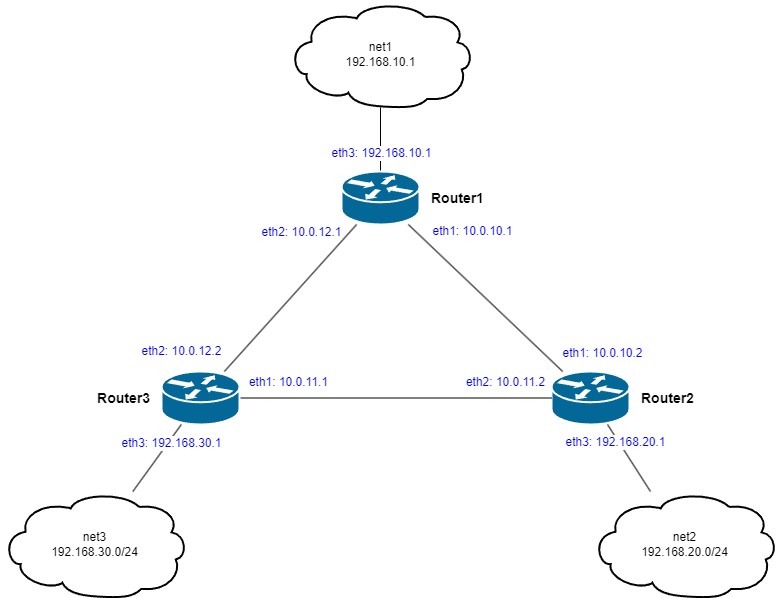

The diagram above was exported from draw.io. Its source (the exported page's mxGraphModel, read from the mxfile embedded in the PNG):
<mxGraphModel dx="1434" dy="844" grid="1" gridSize="10" guides="1" tooltips="1" connect="1" arrows="1" fold="1" page="1" pageScale="1" pageWidth="1654" pageHeight="1169" math="0" shadow="0">
  <root>
    <mxCell id="0" />
    <mxCell id="1" parent="0" />
    <mxCell id="5Gy4otpEJaHZ_pEN25OO-13" style="edgeStyle=none;rounded=0;orthogonalLoop=1;jettySize=auto;html=1;endArrow=none;endFill=0;" edge="1" parent="1" source="5Gy4otpEJaHZ_pEN25OO-1" target="5Gy4otpEJaHZ_pEN25OO-9">
      <mxGeometry relative="1" as="geometry" />
    </mxCell>
    <mxCell id="5Gy4otpEJaHZ_pEN25OO-17" value="eth3: 192.168.20.1" style="edgeLabel;html=1;align=center;verticalAlign=middle;resizable=0;points=[];fontSize=12;fontColor=#0000FF;fontStyle=0" vertex="1" connectable="0" parent="5Gy4otpEJaHZ_pEN25OO-13">
      <mxGeometry x="-0.673" y="1" relative="1" as="geometry">
        <mxPoint y="7" as="offset" />
      </mxGeometry>
    </mxCell>
    <mxCell id="5Gy4otpEJaHZ_pEN25OO-1" value="Router2" style="shape=mxgraph.cisco.routers.router;sketch=0;html=1;pointerEvents=1;dashed=0;fillColor=#036897;strokeColor=#ffffff;strokeWidth=2;verticalLabelPosition=middle;verticalAlign=middle;align=left;outlineConnect=0;labelPosition=right;fontSize=14;fontStyle=1;spacingLeft=10;spacingRight=10;" vertex="1" parent="1">
      <mxGeometry x="990" y="380" width="78" height="53" as="geometry" />
    </mxCell>
    <mxCell id="5Gy4otpEJaHZ_pEN25OO-6" style="edgeStyle=none;rounded=0;orthogonalLoop=1;jettySize=auto;html=1;endArrow=none;endFill=0;" edge="1" parent="1" source="5Gy4otpEJaHZ_pEN25OO-2" target="5Gy4otpEJaHZ_pEN25OO-1">
      <mxGeometry relative="1" as="geometry" />
    </mxCell>
    <mxCell id="5Gy4otpEJaHZ_pEN25OO-15" value="eth1: 10.0.11.1" style="edgeLabel;html=1;align=center;verticalAlign=middle;resizable=0;points=[];fontSize=12;fontColor=#0000FF;fontStyle=0" vertex="1" connectable="0" parent="5Gy4otpEJaHZ_pEN25OO-6">
      <mxGeometry x="-0.8526" relative="1" as="geometry">
        <mxPoint x="25" y="-16" as="offset" />
      </mxGeometry>
    </mxCell>
    <mxCell id="5Gy4otpEJaHZ_pEN25OO-16" value="eth2: 10.0.11.2" style="edgeLabel;html=1;align=center;verticalAlign=middle;resizable=0;points=[];fontSize=12;fontColor=#0000FF;fontStyle=0" vertex="1" connectable="0" parent="5Gy4otpEJaHZ_pEN25OO-6">
      <mxGeometry x="0.6987" relative="1" as="geometry">
        <mxPoint y="-16" as="offset" />
      </mxGeometry>
    </mxCell>
    <mxCell id="5Gy4otpEJaHZ_pEN25OO-12" style="edgeStyle=none;rounded=0;orthogonalLoop=1;jettySize=auto;html=1;endArrow=none;endFill=0;" edge="1" parent="1" source="5Gy4otpEJaHZ_pEN25OO-2" target="5Gy4otpEJaHZ_pEN25OO-8">
      <mxGeometry relative="1" as="geometry" />
    </mxCell>
    <mxCell id="5Gy4otpEJaHZ_pEN25OO-14" value="eth3: 192.168.30.1" style="edgeLabel;html=1;align=center;verticalAlign=middle;resizable=0;points=[];fontSize=12;fontColor=#0000FF;fontStyle=0" vertex="1" connectable="0" parent="5Gy4otpEJaHZ_pEN25OO-12">
      <mxGeometry x="-0.5002" y="3" relative="1" as="geometry">
        <mxPoint as="offset" />
      </mxGeometry>
    </mxCell>
    <mxCell id="5Gy4otpEJaHZ_pEN25OO-2" value="Router3" style="shape=mxgraph.cisco.routers.router;sketch=0;html=1;pointerEvents=1;dashed=0;fillColor=#036897;strokeColor=#ffffff;strokeWidth=2;verticalLabelPosition=middle;verticalAlign=middle;align=right;outlineConnect=0;labelPosition=left;fontSize=14;fontStyle=1;spacingLeft=10;spacingRight=10;" vertex="1" parent="1">
      <mxGeometry x="600" y="380" width="78" height="53" as="geometry" />
    </mxCell>
    <mxCell id="5Gy4otpEJaHZ_pEN25OO-4" style="rounded=0;orthogonalLoop=1;jettySize=auto;html=1;endArrow=none;endFill=0;" edge="1" parent="1" source="5Gy4otpEJaHZ_pEN25OO-3" target="5Gy4otpEJaHZ_pEN25OO-2">
      <mxGeometry relative="1" as="geometry" />
    </mxCell>
    <mxCell id="5Gy4otpEJaHZ_pEN25OO-18" value="eth2: 10.0.12.2" style="edgeLabel;html=1;align=center;verticalAlign=middle;resizable=0;points=[];fontSize=12;fontColor=#0000FF;fontStyle=0" vertex="1" connectable="0" parent="5Gy4otpEJaHZ_pEN25OO-4">
      <mxGeometry x="0.7419" y="1" relative="1" as="geometry">
        <mxPoint x="-61" y="-2" as="offset" />
      </mxGeometry>
    </mxCell>
    <mxCell id="5Gy4otpEJaHZ_pEN25OO-19" value="eth2: 10.0.12.1" style="edgeLabel;html=1;align=center;verticalAlign=middle;resizable=0;points=[];fontSize=12;fontColor=#0000FF;fontStyle=0" vertex="1" connectable="0" parent="5Gy4otpEJaHZ_pEN25OO-4">
      <mxGeometry x="-0.7133" y="-2" relative="1" as="geometry">
        <mxPoint x="-35" y="-12" as="offset" />
      </mxGeometry>
    </mxCell>
    <mxCell id="5Gy4otpEJaHZ_pEN25OO-5" style="edgeStyle=none;rounded=0;orthogonalLoop=1;jettySize=auto;html=1;endArrow=none;endFill=0;" edge="1" parent="1" source="5Gy4otpEJaHZ_pEN25OO-3" target="5Gy4otpEJaHZ_pEN25OO-1">
      <mxGeometry relative="1" as="geometry" />
    </mxCell>
    <mxCell id="5Gy4otpEJaHZ_pEN25OO-20" value="eth1: 10.0.10.1" style="edgeLabel;html=1;align=center;verticalAlign=middle;resizable=0;points=[];fontSize=12;fontColor=#0000FF;fontStyle=0" vertex="1" connectable="0" parent="5Gy4otpEJaHZ_pEN25OO-5">
      <mxGeometry x="-0.7733" relative="1" as="geometry">
        <mxPoint x="46" y="-10" as="offset" />
      </mxGeometry>
    </mxCell>
    <mxCell id="5Gy4otpEJaHZ_pEN25OO-21" value="eth1: 10.0.10.2" style="edgeLabel;html=1;align=center;verticalAlign=middle;resizable=0;points=[];fontSize=12;fontColor=#0000FF;fontStyle=0" vertex="1" connectable="0" parent="5Gy4otpEJaHZ_pEN25OO-5">
      <mxGeometry x="0.7332" y="-1" relative="1" as="geometry">
        <mxPoint x="60" as="offset" />
      </mxGeometry>
    </mxCell>
    <mxCell id="5Gy4otpEJaHZ_pEN25OO-10" style="edgeStyle=none;rounded=0;orthogonalLoop=1;jettySize=auto;html=1;endArrow=none;endFill=0;" edge="1" parent="1" source="5Gy4otpEJaHZ_pEN25OO-3" target="5Gy4otpEJaHZ_pEN25OO-7">
      <mxGeometry relative="1" as="geometry" />
    </mxCell>
    <mxCell id="5Gy4otpEJaHZ_pEN25OO-22" value="eth3: 192.168.10.1" style="edgeLabel;html=1;align=center;verticalAlign=middle;resizable=0;points=[];fontSize=12;fontColor=#0000FF;fontStyle=0" vertex="1" connectable="0" parent="5Gy4otpEJaHZ_pEN25OO-10">
      <mxGeometry x="-0.4062" y="-3" relative="1" as="geometry">
        <mxPoint x="-3" as="offset" />
      </mxGeometry>
    </mxCell>
    <mxCell id="5Gy4otpEJaHZ_pEN25OO-3" value="Router1" style="shape=mxgraph.cisco.routers.router;sketch=0;html=1;pointerEvents=1;dashed=0;fillColor=#036897;strokeColor=#ffffff;strokeWidth=2;verticalLabelPosition=middle;verticalAlign=middle;align=left;outlineConnect=0;labelPosition=right;fontSize=14;fontStyle=1;spacingLeft=10;spacingRight=10;" vertex="1" parent="1">
      <mxGeometry x="780" y="180" width="78" height="53" as="geometry" />
    </mxCell>
    <mxCell id="5Gy4otpEJaHZ_pEN25OO-7" value="net1&lt;br&gt;192.168.10.1" style="shape=mxgraph.cisco.storage.cloud;sketch=0;html=1;pointerEvents=1;dashed=0;strokeWidth=2;verticalLabelPosition=middle;verticalAlign=middle;align=center;outlineConnect=0;labelPosition=center;" vertex="1" parent="1">
      <mxGeometry x="726" y="10" width="186" height="106" as="geometry" />
    </mxCell>
    <mxCell id="5Gy4otpEJaHZ_pEN25OO-8" value="net3&lt;br&gt;192.168.30.0/24" style="shape=mxgraph.cisco.storage.cloud;sketch=0;html=1;pointerEvents=1;dashed=0;strokeWidth=2;verticalLabelPosition=middle;verticalAlign=middle;align=center;outlineConnect=0;labelPosition=center;" vertex="1" parent="1">
      <mxGeometry x="440" y="500" width="186" height="106" as="geometry" />
    </mxCell>
    <mxCell id="5Gy4otpEJaHZ_pEN25OO-9" value="net2&lt;br&gt;192.168.20.0/24" style="shape=mxgraph.cisco.storage.cloud;sketch=0;html=1;pointerEvents=1;dashed=0;strokeWidth=2;verticalLabelPosition=middle;verticalAlign=middle;align=center;outlineConnect=0;labelPosition=center;" vertex="1" parent="1">
      <mxGeometry x="1030" y="500" width="186" height="106" as="geometry" />
    </mxCell>
  </root>
</mxGraphModel>